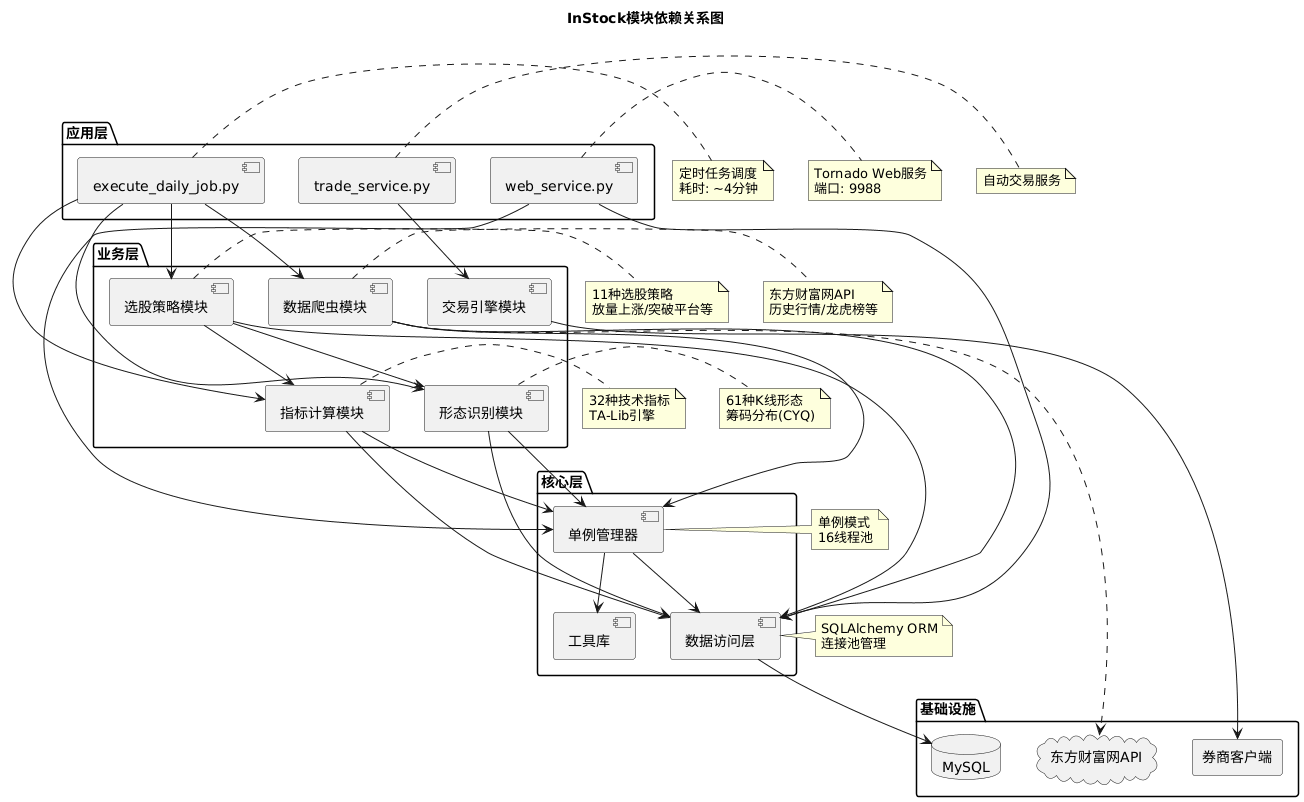

The diagram above was rendered by PlantUML. Its source (embedded in the PNG):
@startuml
title InStock模块依赖关系图

top to bottom direction

package "应用层" {
    [web_service.py] as web
    [trade_service.py] as trade
    [execute_daily_job.py] as job
}

package "业务层" {
    [数据爬虫模块] as crawler
    [指标计算模块] as indicator
    [形态识别模块] as pattern
    [选股策略模块] as strategy
    [交易引擎模块] as trade_engine
}

package "核心层" {
    [单例管理器] as singleton
    [数据访问层] as dal
    [工具库] as utils
}

package "基础设施" {
    database "MySQL" as mysql
    cloud "东方财富网API" as eastmoney
    rectangle "券商客户端" as broker
}

' 应用层依赖
web --> dal
web --> singleton
trade --> trade_engine
job --> crawler
job --> indicator
job --> pattern
job --> strategy

' 业务层依赖
crawler --> singleton
crawler --> dal
crawler ..> eastmoney

indicator --> singleton
indicator --> dal

pattern --> singleton
pattern --> dal

strategy --> indicator
strategy --> pattern
strategy --> dal

trade_engine --> broker

' 核心层依赖
singleton --> utils
singleton --> dal
dal --> mysql

note right of web
  Tornado Web服务
  端口: 9988
end note

note right of trade
  自动交易服务
end note

note right of job
  定时任务调度
  耗时: ~4分钟
end note

note right of crawler
  东方财富网API
  历史行情/龙虎榜等
end note

note right of indicator
  32种技术指标
  TA-Lib引擎
end note

note right of pattern
  61种K线形态
  筹码分布(CYQ)
end note

note right of strategy
  11种选股策略
  放量上涨/突破平台等
end note

note right of singleton
  单例模式
  16线程池
end note

note right of dal
  SQLAlchemy ORM
  连接池管理
end note
@enduml